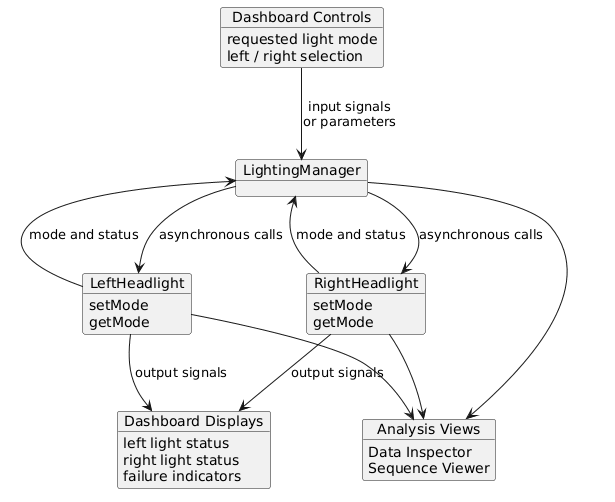

The diagram above was rendered by PlantUML. Its source (embedded in the PNG):
@startuml

object "Dashboard Controls" as controls {
  requested light mode
  left / right selection
}

object "LightingManager" as manager

object "LeftHeadlight" as left {
  setMode
  getMode
}

object "RightHeadlight" as right {
  setMode
  getMode
}

object "Dashboard Displays" as displays {
  left light status
  right light status
  failure indicators
}

object "Analysis Views" as analysis {
  Data Inspector
  Sequence Viewer
}

controls --> manager : input signals\nor parameters

manager --> left : asynchronous calls
manager --> right : asynchronous calls

left --> manager : mode and status
right --> manager : mode and status

left --> displays : output signals
right --> displays : output signals

manager --> analysis
left --> analysis
right --> analysis

@enduml